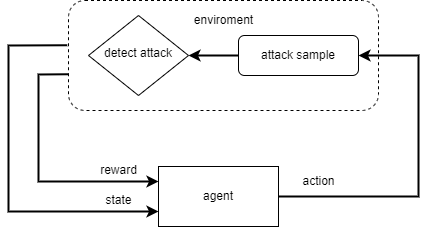

The diagram above was exported from draw.io. Its source (the exported page's mxGraphModel, read from the mxfile embedded in the PNG):
<mxGraphModel dx="811" dy="510" grid="0" gridSize="10" guides="1" tooltips="1" connect="1" arrows="1" fold="1" page="1" pageScale="1" pageWidth="827" pageHeight="1169" math="0" shadow="0">
  <root>
    <mxCell id="WIyWlLk6GJQsqaUBKTNV-0" />
    <mxCell id="WIyWlLk6GJQsqaUBKTNV-1" parent="WIyWlLk6GJQsqaUBKTNV-0" />
    <mxCell id="MlXBEPw6zmTxmzn-9YwR-11" value="" style="group" parent="WIyWlLk6GJQsqaUBKTNV-1" vertex="1" connectable="0">
      <mxGeometry x="90" y="155" width="410" height="226" as="geometry" />
    </mxCell>
    <mxCell id="WIyWlLk6GJQsqaUBKTNV-6" value="detect attack" style="rhombus;whiteSpace=wrap;html=1;shadow=0;fontFamily=Helvetica;fontSize=12;align=center;strokeWidth=1;spacing=6;spacingTop=-4;" parent="MlXBEPw6zmTxmzn-9YwR-11" vertex="1">
      <mxGeometry x="80" y="15" width="100" height="80" as="geometry" />
    </mxCell>
    <mxCell id="MlXBEPw6zmTxmzn-9YwR-0" value="" style="rounded=1;whiteSpace=wrap;html=1;gradientColor=none;fillColor=none;dashed=1;horizontal=1;" parent="MlXBEPw6zmTxmzn-9YwR-11" vertex="1">
      <mxGeometry x="60" width="310" height="110" as="geometry" />
    </mxCell>
    <mxCell id="WIyWlLk6GJQsqaUBKTNV-7" value="attack sample" style="rounded=1;whiteSpace=wrap;html=1;fontSize=12;glass=0;strokeWidth=1;shadow=0;" parent="MlXBEPw6zmTxmzn-9YwR-11" vertex="1">
      <mxGeometry x="230" y="35" width="120" height="40" as="geometry" />
    </mxCell>
    <mxCell id="MlXBEPw6zmTxmzn-9YwR-3" value="" style="endArrow=classic;html=1;rounded=0;exitX=0;exitY=0.5;exitDx=0;exitDy=0;strokeWidth=2;" parent="MlXBEPw6zmTxmzn-9YwR-11" source="WIyWlLk6GJQsqaUBKTNV-7" edge="1">
      <mxGeometry width="50" height="50" relative="1" as="geometry">
        <mxPoint x="130" y="105" as="sourcePoint" />
        <mxPoint x="180" y="55" as="targetPoint" />
      </mxGeometry>
    </mxCell>
    <mxCell id="MlXBEPw6zmTxmzn-9YwR-4" value="agent" style="rounded=0;whiteSpace=wrap;html=1;fillColor=default;gradientColor=none;" parent="MlXBEPw6zmTxmzn-9YwR-11" vertex="1">
      <mxGeometry x="150" y="166" width="120" height="60" as="geometry" />
    </mxCell>
    <mxCell id="MlXBEPw6zmTxmzn-9YwR-5" value="" style="endArrow=classic;html=1;rounded=0;exitX=1;exitY=0.5;exitDx=0;exitDy=0;entryX=1;entryY=0.5;entryDx=0;entryDy=0;strokeWidth=2;" parent="MlXBEPw6zmTxmzn-9YwR-11" source="MlXBEPw6zmTxmzn-9YwR-4" target="WIyWlLk6GJQsqaUBKTNV-7" edge="1">
      <mxGeometry width="50" height="50" relative="1" as="geometry">
        <mxPoint x="200" y="155" as="sourcePoint" />
        <mxPoint x="250" y="105" as="targetPoint" />
        <Array as="points">
          <mxPoint x="410" y="196" />
          <mxPoint x="410" y="135" />
          <mxPoint x="410" y="55" />
        </Array>
      </mxGeometry>
    </mxCell>
    <mxCell id="MlXBEPw6zmTxmzn-9YwR-6" value="" style="endArrow=classic;html=1;rounded=0;exitX=0;exitY=0.671;exitDx=0;exitDy=0;exitPerimeter=0;entryX=0;entryY=0.25;entryDx=0;entryDy=0;strokeWidth=2;" parent="MlXBEPw6zmTxmzn-9YwR-11" source="MlXBEPw6zmTxmzn-9YwR-0" target="MlXBEPw6zmTxmzn-9YwR-4" edge="1">
      <mxGeometry width="50" height="50" relative="1" as="geometry">
        <mxPoint x="200" y="155" as="sourcePoint" />
        <mxPoint x="250" y="105" as="targetPoint" />
        <Array as="points">
          <mxPoint x="30" y="74" />
          <mxPoint x="30" y="181" />
        </Array>
      </mxGeometry>
    </mxCell>
    <mxCell id="MlXBEPw6zmTxmzn-9YwR-7" value="" style="endArrow=classic;html=1;rounded=0;exitX=-0.004;exitY=0.407;exitDx=0;exitDy=0;exitPerimeter=0;entryX=0;entryY=0.75;entryDx=0;entryDy=0;strokeWidth=2;" parent="MlXBEPw6zmTxmzn-9YwR-11" source="MlXBEPw6zmTxmzn-9YwR-0" target="MlXBEPw6zmTxmzn-9YwR-4" edge="1">
      <mxGeometry width="50" height="50" relative="1" as="geometry">
        <mxPoint x="200" y="155" as="sourcePoint" />
        <mxPoint x="250" y="105" as="targetPoint" />
        <Array as="points">
          <mxPoint y="45" />
          <mxPoint y="211" />
        </Array>
      </mxGeometry>
    </mxCell>
    <mxCell id="MlXBEPw6zmTxmzn-9YwR-8" value="action" style="text;html=1;align=center;verticalAlign=middle;resizable=0;points=[];autosize=1;strokeColor=none;fillColor=none;" parent="MlXBEPw6zmTxmzn-9YwR-11" vertex="1">
      <mxGeometry x="280" y="166" width="60" height="30" as="geometry" />
    </mxCell>
    <mxCell id="MlXBEPw6zmTxmzn-9YwR-9" value="reward" style="text;html=1;align=center;verticalAlign=middle;resizable=0;points=[];autosize=1;strokeColor=none;fillColor=none;" parent="MlXBEPw6zmTxmzn-9YwR-11" vertex="1">
      <mxGeometry x="80" y="155" width="60" height="30" as="geometry" />
    </mxCell>
    <mxCell id="MlXBEPw6zmTxmzn-9YwR-10" value="state" style="text;html=1;align=center;verticalAlign=middle;resizable=0;points=[];autosize=1;strokeColor=none;fillColor=none;" parent="MlXBEPw6zmTxmzn-9YwR-11" vertex="1">
      <mxGeometry x="85" y="185" width="50" height="30" as="geometry" />
    </mxCell>
    <mxCell id="MlXBEPw6zmTxmzn-9YwR-12" value="enviroment" style="text;html=1;align=center;verticalAlign=middle;resizable=0;points=[];autosize=1;strokeColor=none;fillColor=none;" parent="MlXBEPw6zmTxmzn-9YwR-11" vertex="1">
      <mxGeometry x="175" y="5" width="80" height="30" as="geometry" />
    </mxCell>
  </root>
</mxGraphModel>